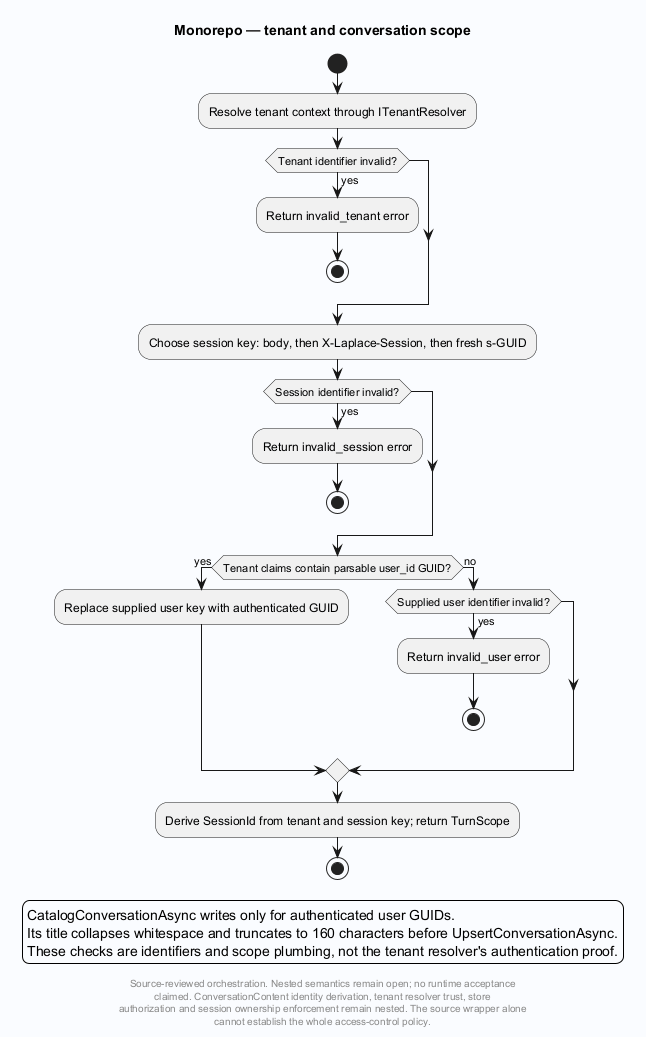

The diagram above was rendered by PlantUML. Its source (embedded in the PNG):
@startuml
' Evidence: Laplace/app/Laplace.Endpoints.OpenAICompat/EndpointMappings.Inference.cs SHA256 da65d421f5a62d2dc147b5c0cb783b94157e1227f093908ea63b4393f9c6fd30
skinparam backgroundColor #FAFCFF
skinparam shadowing false
skinparam defaultFontName SansSerif
title Monorepo — tenant and conversation scope
start
:Resolve tenant context through ITenantResolver;
if (Tenant identifier invalid?) then (yes)
 :Return invalid_tenant error;
 stop
endif
:Choose session key: body, then X-Laplace-Session, then fresh s-GUID;
if (Session identifier invalid?) then (yes)
 :Return invalid_session error;
 stop
endif
if (Tenant claims contain parsable user_id GUID?) then (yes)
 :Replace supplied user key with authenticated GUID;
else (no)
 if (Supplied user identifier invalid?) then (yes)
  :Return invalid_user error;
  stop
 endif
endif
:Derive SessionId from tenant and session key; return TurnScope;
stop
legend
CatalogConversationAsync writes only for authenticated user GUIDs.
Its title collapses whitespace and truncates to 160 characters before UpsertConversationAsync.
These checks are identifiers and scope plumbing, not the tenant resolver's authentication proof.
endlegend
footer
Source-reviewed orchestration. Nested semantics remain open; no runtime acceptance
claimed. ConversationContent identity derivation, tenant resolver trust, store
authorization and session ownership enforcement remain nested. The source wrapper alone
cannot establish the whole access-control policy.
end footer

@enduml